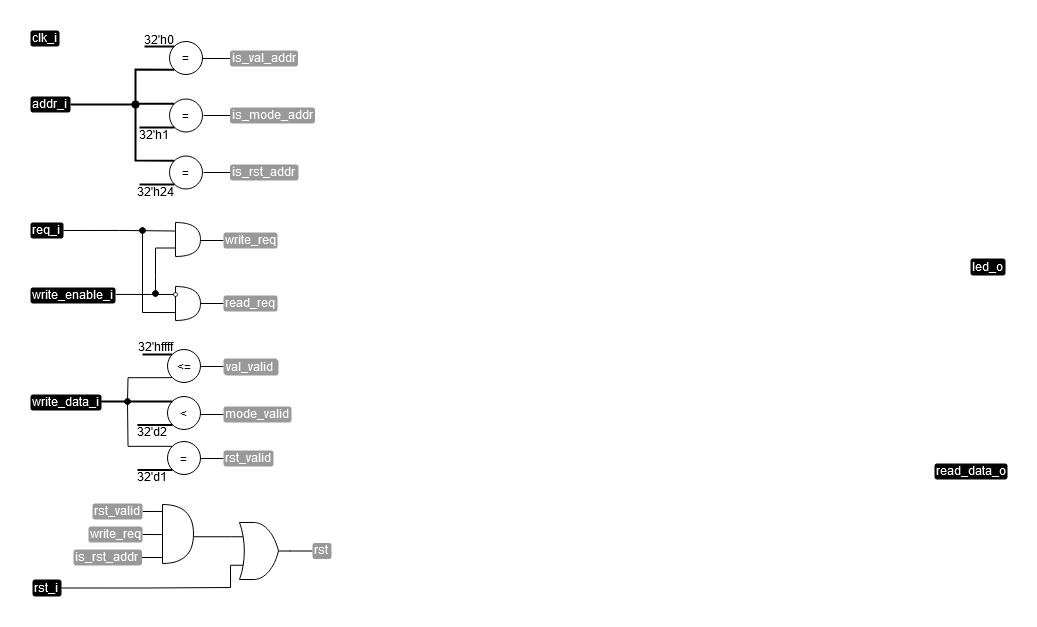

The diagram above was exported from draw.io. Its source (the exported page's mxGraphModel, read from the mxfile embedded in the PNG):
<mxGraphModel dx="1227" dy="1124" grid="1" gridSize="1" guides="1" tooltips="1" connect="1" arrows="1" fold="1" page="1" pageScale="1" pageWidth="827" pageHeight="1169" math="0" shadow="0">
  <root>
    <mxCell id="0" />
    <mxCell id="1" parent="0" />
    <mxCell id="2" value="clk_i" style="text;html=1;strokeColor=none;fillColor=#000000;align=left;verticalAlign=middle;whiteSpace=wrap;rounded=1;fontColor=#FFFFFF;spacingBottom=2;" vertex="1" parent="1">
      <mxGeometry x="112" y="247" width="29" height="16" as="geometry" />
    </mxCell>
    <mxCell id="3" style="edgeStyle=orthogonalEdgeStyle;rounded=0;orthogonalLoop=1;jettySize=auto;html=1;exitX=1;exitY=0.5;exitDx=0;exitDy=0;entryX=0;entryY=0.75;entryDx=0;entryDy=0;entryPerimeter=0;endArrow=none;endFill=0;" edge="1" source="4" target="64" parent="1">
      <mxGeometry relative="1" as="geometry">
        <Array as="points">
          <mxPoint x="227" y="805" />
          <mxPoint x="312" y="804" />
        </Array>
      </mxGeometry>
    </mxCell>
    <mxCell id="4" value="rst_i" style="text;html=1;strokeColor=none;fillColor=#000000;align=left;verticalAlign=middle;whiteSpace=wrap;rounded=1;fontColor=#FFFFFF;spacingBottom=2;" vertex="1" parent="1">
      <mxGeometry x="114" y="796" width="29" height="17" as="geometry" />
    </mxCell>
    <mxCell id="5" value="write_data_i" style="text;html=1;strokeColor=none;fillColor=#000000;align=left;verticalAlign=middle;whiteSpace=wrap;rounded=1;fontColor=#FFFFFF;spacingBottom=2;" vertex="1" parent="1">
      <mxGeometry x="112" y="611" width="71" height="16" as="geometry" />
    </mxCell>
    <mxCell id="6" value="addr_i" style="text;html=1;strokeColor=none;fillColor=#000000;align=left;verticalAlign=middle;whiteSpace=wrap;rounded=1;fontColor=#FFFFFF;spacingBottom=2;" vertex="1" parent="1">
      <mxGeometry x="112" y="313" width="40" height="16" as="geometry" />
    </mxCell>
    <mxCell id="7" style="edgeStyle=orthogonalEdgeStyle;rounded=0;orthogonalLoop=1;jettySize=auto;html=1;exitX=1.001;exitY=0.433;exitDx=0;exitDy=0;endArrow=none;endFill=0;exitPerimeter=0;" edge="1" source="8" parent="1">
      <mxGeometry relative="1" as="geometry">
        <mxPoint x="206" y="466" as="sourcePoint" />
        <mxPoint x="257" y="511" as="targetPoint" />
        <Array as="points">
          <mxPoint x="232" y="511" />
        </Array>
      </mxGeometry>
    </mxCell>
    <mxCell id="8" value="write_enable_i" style="text;html=1;strokeColor=none;fillColor=#000000;align=left;verticalAlign=middle;whiteSpace=wrap;rounded=1;fontColor=#FFFFFF;spacingBottom=2;" vertex="1" parent="1">
      <mxGeometry x="112" y="504" width="85" height="16" as="geometry" />
    </mxCell>
    <mxCell id="9" style="edgeStyle=orthogonalEdgeStyle;rounded=0;orthogonalLoop=1;jettySize=auto;html=1;exitX=1;exitY=0.5;exitDx=0;exitDy=0;entryX=0;entryY=0.25;entryDx=0;entryDy=0;entryPerimeter=0;endArrow=none;endFill=0;" edge="1" source="10" target="15" parent="1">
      <mxGeometry relative="1" as="geometry" />
    </mxCell>
    <mxCell id="10" value="req_i" style="text;html=1;strokeColor=none;fillColor=#000000;align=left;verticalAlign=middle;whiteSpace=wrap;rounded=1;fontColor=#FFFFFF;spacingBottom=2;" vertex="1" parent="1">
      <mxGeometry x="112" y="439" width="33" height="16" as="geometry" />
    </mxCell>
    <mxCell id="11" value="" style="endArrow=none;html=1;rounded=0;strokeWidth=2;entryX=0.047;entryY=0.297;entryDx=0;entryDy=0;entryPerimeter=0;" edge="1" parent="1">
      <mxGeometry width="50" height="50" relative="1" as="geometry">
        <mxPoint x="226.06" y="263" as="sourcePoint" />
        <mxPoint x="256" y="262.94" as="targetPoint" />
      </mxGeometry>
    </mxCell>
    <mxCell id="12" value="32'h0" style="text;html=1;strokeColor=none;fillColor=none;align=center;verticalAlign=middle;whiteSpace=wrap;rounded=0;" vertex="1" parent="1">
      <mxGeometry x="225" y="249" width="32" height="13" as="geometry" />
    </mxCell>
    <mxCell id="13" value="" style="endArrow=none;html=1;rounded=0;" edge="1" parent="1">
      <mxGeometry width="50" height="50" relative="1" as="geometry">
        <mxPoint x="282" y="457" as="sourcePoint" />
        <mxPoint x="305" y="457" as="targetPoint" />
      </mxGeometry>
    </mxCell>
    <mxCell id="14" style="edgeStyle=orthogonalEdgeStyle;rounded=0;orthogonalLoop=1;jettySize=auto;html=1;exitX=0;exitY=0.75;exitDx=0;exitDy=0;exitPerimeter=0;endArrow=oval;endFill=1;" edge="1" source="15" parent="1">
      <mxGeometry relative="1" as="geometry">
        <mxPoint x="237" y="510.0000000000001" as="targetPoint" />
      </mxGeometry>
    </mxCell>
    <mxCell id="15" value="" style="shape=or;whiteSpace=wrap;html=1;" vertex="1" parent="1">
      <mxGeometry x="257" y="439" width="25" height="34" as="geometry" />
    </mxCell>
    <mxCell id="16" value="write_req" style="text;html=1;strokeColor=none;fillColor=#999999;align=left;verticalAlign=middle;whiteSpace=wrap;rounded=1;fontColor=#FFFFFF;spacingBottom=2;" vertex="1" parent="1">
      <mxGeometry x="305" y="449" width="54" height="16" as="geometry" />
    </mxCell>
    <mxCell id="17" value="" style="shape=or;whiteSpace=wrap;html=1;" vertex="1" parent="1">
      <mxGeometry x="257" y="503" width="25" height="34" as="geometry" />
    </mxCell>
    <mxCell id="18" value="" style="endArrow=oval;html=1;rounded=0;startArrow=none;startFill=0;endFill=1;exitX=-0.021;exitY=0.766;exitDx=0;exitDy=0;exitPerimeter=0;" edge="1" source="17" parent="1">
      <mxGeometry width="50" height="50" relative="1" as="geometry">
        <mxPoint x="256" y="504" as="sourcePoint" />
        <mxPoint x="224" y="447" as="targetPoint" />
        <Array as="points">
          <mxPoint x="224" y="529" />
        </Array>
      </mxGeometry>
    </mxCell>
    <mxCell id="19" value="" style="ellipse;whiteSpace=wrap;html=1;aspect=fixed;" vertex="1" parent="1">
      <mxGeometry x="255" y="509" width="4" height="4" as="geometry" />
    </mxCell>
    <mxCell id="20" value="" style="endArrow=none;html=1;rounded=0;" edge="1" parent="1">
      <mxGeometry width="50" height="50" relative="1" as="geometry">
        <mxPoint x="282" y="520" as="sourcePoint" />
        <mxPoint x="305" y="520" as="targetPoint" />
      </mxGeometry>
    </mxCell>
    <mxCell id="21" value="read_req" style="text;html=1;strokeColor=none;fillColor=#999999;align=left;verticalAlign=middle;whiteSpace=wrap;rounded=1;fontColor=#FFFFFF;spacingBottom=2;" vertex="1" parent="1">
      <mxGeometry x="305" y="512" width="54" height="16" as="geometry" />
    </mxCell>
    <mxCell id="22" value="32'h1" style="text;html=1;strokeColor=none;fillColor=none;align=center;verticalAlign=middle;whiteSpace=wrap;rounded=0;" vertex="1" parent="1">
      <mxGeometry x="220" y="344" width="32" height="13" as="geometry" />
    </mxCell>
    <mxCell id="23" value="" style="endArrow=none;html=1;rounded=0;" edge="1" parent="1">
      <mxGeometry width="50" height="50" relative="1" as="geometry">
        <mxPoint x="284.5" y="275" as="sourcePoint" />
        <mxPoint x="311.5" y="275" as="targetPoint" />
      </mxGeometry>
    </mxCell>
    <mxCell id="24" value="is_val_addr" style="text;html=1;strokeColor=none;fillColor=#999999;align=left;verticalAlign=middle;whiteSpace=wrap;rounded=1;fontColor=#FFFFFF;spacingBottom=2;" vertex="1" parent="1">
      <mxGeometry x="311.5" y="267" width="68" height="16" as="geometry" />
    </mxCell>
    <mxCell id="25" value="" style="endArrow=none;html=1;rounded=0;exitX=1;exitY=0.5;exitDx=0;exitDy=0;entryX=0;entryY=0.5;entryDx=0;entryDy=0;" edge="1" target="26" parent="1">
      <mxGeometry width="50" height="50" relative="1" as="geometry">
        <mxPoint x="284.99999999999966" y="332" as="sourcePoint" />
        <mxPoint x="309" y="332.5" as="targetPoint" />
      </mxGeometry>
    </mxCell>
    <mxCell id="26" value="is_mode_addr" style="text;html=1;strokeColor=none;fillColor=#999999;align=left;verticalAlign=middle;whiteSpace=wrap;rounded=1;fontColor=#FFFFFF;spacingBottom=2;" vertex="1" parent="1">
      <mxGeometry x="311.5" y="324" width="85" height="16" as="geometry" />
    </mxCell>
    <mxCell id="27" style="edgeStyle=orthogonalEdgeStyle;rounded=0;orthogonalLoop=1;jettySize=auto;html=1;exitX=0;exitY=0;exitDx=0;exitDy=0;endArrow=none;endFill=0;strokeWidth=2;" edge="1" source="28" parent="1">
      <mxGeometry relative="1" as="geometry">
        <mxPoint x="217" y="320" as="targetPoint" />
      </mxGeometry>
    </mxCell>
    <mxCell id="28" value="=" style="ellipse;whiteSpace=wrap;html=1;aspect=fixed;" vertex="1" parent="1">
      <mxGeometry x="251" y="315.5" width="33" height="33" as="geometry" />
    </mxCell>
    <mxCell id="29" value="=" style="ellipse;whiteSpace=wrap;html=1;aspect=fixed;" vertex="1" parent="1">
      <mxGeometry x="251" y="258" width="33" height="33" as="geometry" />
    </mxCell>
    <mxCell id="30" value="" style="endArrow=none;html=1;rounded=0;strokeWidth=2;entryX=0;entryY=0;entryDx=0;entryDy=0;exitX=1;exitY=0.5;exitDx=0;exitDy=0;" edge="1" source="6" target="54" parent="1">
      <mxGeometry width="50" height="50" relative="1" as="geometry">
        <mxPoint x="152" y="302" as="sourcePoint" />
        <mxPoint x="246" y="327" as="targetPoint" />
        <Array as="points">
          <mxPoint x="217" y="321" />
          <mxPoint x="217" y="377" />
        </Array>
      </mxGeometry>
    </mxCell>
    <mxCell id="31" value="" style="endArrow=none;html=1;rounded=0;entryX=0;entryY=1;entryDx=0;entryDy=0;strokeWidth=2;startArrow=oval;startFill=1;" edge="1" target="29" parent="1">
      <mxGeometry width="50" height="50" relative="1" as="geometry">
        <mxPoint x="217" y="321" as="sourcePoint" />
        <mxPoint x="233" y="270" as="targetPoint" />
        <Array as="points">
          <mxPoint x="217" y="286" />
        </Array>
      </mxGeometry>
    </mxCell>
    <mxCell id="32" value="" style="endArrow=none;html=1;rounded=0;strokeWidth=2;" edge="1" parent="1">
      <mxGeometry width="50" height="50" relative="1" as="geometry">
        <mxPoint x="221" y="344" as="sourcePoint" />
        <mxPoint x="256" y="344" as="targetPoint" />
      </mxGeometry>
    </mxCell>
    <mxCell id="33" style="edgeStyle=orthogonalEdgeStyle;rounded=0;orthogonalLoop=1;jettySize=auto;html=1;exitX=0;exitY=0;exitDx=0;exitDy=0;endArrow=none;endFill=0;" edge="1" source="34" parent="1">
      <mxGeometry relative="1" as="geometry">
        <mxPoint x="209" y="619" as="targetPoint" />
      </mxGeometry>
    </mxCell>
    <mxCell id="34" value="=" style="ellipse;whiteSpace=wrap;html=1;aspect=fixed;" vertex="1" parent="1">
      <mxGeometry x="249" y="658" width="33" height="33" as="geometry" />
    </mxCell>
    <mxCell id="35" value="" style="endArrow=none;html=1;rounded=0;strokeWidth=2;" edge="1" parent="1">
      <mxGeometry width="50" height="50" relative="1" as="geometry">
        <mxPoint x="219" y="686.5" as="sourcePoint" />
        <mxPoint x="254" y="686.5" as="targetPoint" />
      </mxGeometry>
    </mxCell>
    <mxCell id="36" value="" style="endArrow=none;html=1;rounded=0;strokeWidth=2;entryX=0.047;entryY=0.297;entryDx=0;entryDy=0;entryPerimeter=0;" edge="1" parent="1">
      <mxGeometry width="50" height="50" relative="1" as="geometry">
        <mxPoint x="224.06" y="571" as="sourcePoint" />
        <mxPoint x="254" y="570.94" as="targetPoint" />
      </mxGeometry>
    </mxCell>
    <mxCell id="37" value="32'hffff" style="text;html=1;strokeColor=none;fillColor=none;align=center;verticalAlign=middle;whiteSpace=wrap;rounded=0;" vertex="1" parent="1">
      <mxGeometry x="221" y="557" width="32" height="13" as="geometry" />
    </mxCell>
    <mxCell id="38" style="edgeStyle=orthogonalEdgeStyle;rounded=0;orthogonalLoop=1;jettySize=auto;html=1;exitX=0;exitY=1;exitDx=0;exitDy=0;endArrow=oval;endFill=1;" edge="1" source="39" parent="1">
      <mxGeometry relative="1" as="geometry">
        <mxPoint x="209" y="618" as="targetPoint" />
      </mxGeometry>
    </mxCell>
    <mxCell id="39" value="&amp;lt;=" style="ellipse;whiteSpace=wrap;html=1;aspect=fixed;" vertex="1" parent="1">
      <mxGeometry x="249" y="566" width="33" height="33" as="geometry" />
    </mxCell>
    <mxCell id="40" value="32'd1" style="text;html=1;strokeColor=none;fillColor=none;align=center;verticalAlign=middle;whiteSpace=wrap;rounded=0;" vertex="1" parent="1">
      <mxGeometry x="218" y="687" width="32" height="13" as="geometry" />
    </mxCell>
    <mxCell id="41" value="&amp;lt;" style="ellipse;whiteSpace=wrap;html=1;aspect=fixed;" vertex="1" parent="1">
      <mxGeometry x="249" y="613" width="33" height="33" as="geometry" />
    </mxCell>
    <mxCell id="42" value="" style="endArrow=none;html=1;rounded=0;strokeWidth=2;" edge="1" parent="1">
      <mxGeometry width="50" height="50" relative="1" as="geometry">
        <mxPoint x="219" y="641.5" as="sourcePoint" />
        <mxPoint x="254" y="641.5" as="targetPoint" />
      </mxGeometry>
    </mxCell>
    <mxCell id="43" value="32'd2" style="text;html=1;strokeColor=none;fillColor=none;align=center;verticalAlign=middle;whiteSpace=wrap;rounded=0;" vertex="1" parent="1">
      <mxGeometry x="218" y="642" width="32" height="13" as="geometry" />
    </mxCell>
    <mxCell id="44" value="" style="endArrow=none;html=1;rounded=0;strokeWidth=2;exitX=0.996;exitY=0.438;exitDx=0;exitDy=0;exitPerimeter=0;" edge="1" source="5" parent="1">
      <mxGeometry width="50" height="50" relative="1" as="geometry">
        <mxPoint x="219.5" y="618" as="sourcePoint" />
        <mxPoint x="254" y="618" as="targetPoint" />
      </mxGeometry>
    </mxCell>
    <mxCell id="45" value="" style="endArrow=none;html=1;rounded=0;" edge="1" parent="1">
      <mxGeometry width="50" height="50" relative="1" as="geometry">
        <mxPoint x="282" y="583" as="sourcePoint" />
        <mxPoint x="305" y="583" as="targetPoint" />
      </mxGeometry>
    </mxCell>
    <mxCell id="46" value="val_valid" style="text;html=1;strokeColor=none;fillColor=#999999;align=left;verticalAlign=middle;whiteSpace=wrap;rounded=1;fontColor=#FFFFFF;spacingBottom=2;" vertex="1" parent="1">
      <mxGeometry x="305" y="575" width="54" height="16" as="geometry" />
    </mxCell>
    <mxCell id="47" value="" style="endArrow=none;html=1;rounded=0;" edge="1" parent="1">
      <mxGeometry width="50" height="50" relative="1" as="geometry">
        <mxPoint x="282" y="631" as="sourcePoint" />
        <mxPoint x="305" y="631" as="targetPoint" />
      </mxGeometry>
    </mxCell>
    <mxCell id="48" value="mode_valid" style="text;html=1;strokeColor=none;fillColor=#999999;align=left;verticalAlign=middle;whiteSpace=wrap;rounded=1;fontColor=#FFFFFF;spacingBottom=2;" vertex="1" parent="1">
      <mxGeometry x="305" y="623" width="68" height="16" as="geometry" />
    </mxCell>
    <mxCell id="49" value="" style="endArrow=none;html=1;rounded=0;" edge="1" parent="1">
      <mxGeometry width="50" height="50" relative="1" as="geometry">
        <mxPoint x="282" y="675" as="sourcePoint" />
        <mxPoint x="305" y="675" as="targetPoint" />
      </mxGeometry>
    </mxCell>
    <mxCell id="50" value="rst_valid" style="text;html=1;strokeColor=none;fillColor=#999999;align=left;verticalAlign=middle;whiteSpace=wrap;rounded=1;fontColor=#FFFFFF;spacingBottom=2;" vertex="1" parent="1">
      <mxGeometry x="305" y="667" width="50" height="16" as="geometry" />
    </mxCell>
    <mxCell id="51" value="32'h24" style="text;html=1;strokeColor=none;fillColor=none;align=center;verticalAlign=middle;whiteSpace=wrap;rounded=0;" vertex="1" parent="1">
      <mxGeometry x="221" y="401" width="32" height="13" as="geometry" />
    </mxCell>
    <mxCell id="52" value="" style="endArrow=none;html=1;rounded=0;exitX=1;exitY=0.5;exitDx=0;exitDy=0;entryX=0;entryY=0.5;entryDx=0;entryDy=0;" edge="1" target="53" parent="1">
      <mxGeometry width="50" height="50" relative="1" as="geometry">
        <mxPoint x="284.99999999999966" y="389" as="sourcePoint" />
        <mxPoint x="309" y="389.5" as="targetPoint" />
      </mxGeometry>
    </mxCell>
    <mxCell id="53" value="is_rst_addr" style="text;html=1;strokeColor=none;fillColor=#999999;align=left;verticalAlign=middle;whiteSpace=wrap;rounded=1;fontColor=#FFFFFF;spacingBottom=2;" vertex="1" parent="1">
      <mxGeometry x="311.5" y="381" width="68.5" height="16" as="geometry" />
    </mxCell>
    <mxCell id="54" value="=" style="ellipse;whiteSpace=wrap;html=1;aspect=fixed;" vertex="1" parent="1">
      <mxGeometry x="251" y="372.5" width="33" height="33" as="geometry" />
    </mxCell>
    <mxCell id="55" value="" style="endArrow=none;html=1;rounded=0;strokeWidth=2;" edge="1" parent="1">
      <mxGeometry width="50" height="50" relative="1" as="geometry">
        <mxPoint x="221" y="401" as="sourcePoint" />
        <mxPoint x="256" y="401" as="targetPoint" />
      </mxGeometry>
    </mxCell>
    <mxCell id="56" value="" style="shape=or;whiteSpace=wrap;html=1;" vertex="1" parent="1">
      <mxGeometry x="244" y="721" width="31" height="59" as="geometry" />
    </mxCell>
    <mxCell id="57" style="edgeStyle=orthogonalEdgeStyle;rounded=0;orthogonalLoop=1;jettySize=auto;html=1;exitX=1;exitY=0.5;exitDx=0;exitDy=0;endArrow=none;endFill=0;entryX=-0.012;entryY=0.118;entryDx=0;entryDy=0;entryPerimeter=0;" edge="1" source="58" target="56" parent="1">
      <mxGeometry relative="1" as="geometry">
        <mxPoint x="243" y="727" as="targetPoint" />
      </mxGeometry>
    </mxCell>
    <mxCell id="58" value="rst_valid" style="text;html=1;strokeColor=none;fillColor=#999999;align=left;verticalAlign=middle;whiteSpace=wrap;rounded=1;fontColor=#FFFFFF;spacingBottom=2;" vertex="1" parent="1">
      <mxGeometry x="174" y="720" width="50" height="16" as="geometry" />
    </mxCell>
    <mxCell id="59" style="edgeStyle=orthogonalEdgeStyle;rounded=0;orthogonalLoop=1;jettySize=auto;html=1;exitX=1;exitY=0.5;exitDx=0;exitDy=0;entryX=0;entryY=0.5;entryDx=0;entryDy=0;entryPerimeter=0;endArrow=none;endFill=0;" edge="1" source="60" target="56" parent="1">
      <mxGeometry relative="1" as="geometry" />
    </mxCell>
    <mxCell id="60" value="write_req" style="text;html=1;strokeColor=none;fillColor=#999999;align=left;verticalAlign=middle;whiteSpace=wrap;rounded=1;fontColor=#FFFFFF;spacingBottom=2;" vertex="1" parent="1">
      <mxGeometry x="170" y="743" width="54" height="16" as="geometry" />
    </mxCell>
    <mxCell id="61" style="edgeStyle=orthogonalEdgeStyle;rounded=0;orthogonalLoop=1;jettySize=auto;html=1;exitX=1;exitY=0.5;exitDx=0;exitDy=0;entryX=-0.014;entryY=0.904;entryDx=0;entryDy=0;entryPerimeter=0;endArrow=none;endFill=0;" edge="1" source="62" target="56" parent="1">
      <mxGeometry relative="1" as="geometry" />
    </mxCell>
    <mxCell id="62" value="is_rst_addr" style="text;html=1;strokeColor=none;fillColor=#999999;align=left;verticalAlign=middle;whiteSpace=wrap;rounded=1;fontColor=#FFFFFF;spacingBottom=2;" vertex="1" parent="1">
      <mxGeometry x="155" y="766" width="68.5" height="16" as="geometry" />
    </mxCell>
    <mxCell id="63" style="edgeStyle=orthogonalEdgeStyle;rounded=0;orthogonalLoop=1;jettySize=auto;html=1;exitX=0;exitY=0.25;exitDx=0;exitDy=0;exitPerimeter=0;entryX=1.009;entryY=0.546;entryDx=0;entryDy=0;entryPerimeter=0;endArrow=none;endFill=0;" edge="1" source="64" target="56" parent="1">
      <mxGeometry relative="1" as="geometry" />
    </mxCell>
    <mxCell id="64" value="" style="verticalLabelPosition=bottom;shadow=0;dashed=0;align=center;html=1;verticalAlign=top;shape=mxgraph.electrical.logic_gates.logic_gate;operation=or;" vertex="1" parent="1">
      <mxGeometry x="312" y="739" width="60" height="57" as="geometry" />
    </mxCell>
    <mxCell id="65" value="" style="endArrow=none;html=1;rounded=0;" edge="1" parent="1">
      <mxGeometry width="50" height="50" relative="1" as="geometry">
        <mxPoint x="371" y="767.5" as="sourcePoint" />
        <mxPoint x="394" y="767.5" as="targetPoint" />
      </mxGeometry>
    </mxCell>
    <mxCell id="66" value="rst" style="text;html=1;strokeColor=none;fillColor=#999999;align=left;verticalAlign=middle;whiteSpace=wrap;rounded=1;fontColor=#FFFFFF;spacingBottom=2;" vertex="1" parent="1">
      <mxGeometry x="394" y="759.5" width="19" height="16" as="geometry" />
    </mxCell>
    <mxCell id="67" value="val_valid" style="text;html=1;strokeColor=none;fillColor=#999999;align=left;verticalAlign=middle;whiteSpace=wrap;rounded=1;fontColor=#FFFFFF;spacingBottom=2;" vertex="1" parent="1">
      <mxGeometry x="306" y="576" width="54" height="16" as="geometry" />
    </mxCell>
    <mxCell id="68" value="led_o" style="text;html=1;strokeColor=none;fillColor=#000000;align=left;verticalAlign=middle;whiteSpace=wrap;rounded=1;fontColor=#FFFFFF;spacingBottom=2;" vertex="1" parent="1">
      <mxGeometry x="1052" y="475" width="35" height="17" as="geometry" />
    </mxCell>
    <mxCell id="69" value="read_data_o" style="text;html=1;strokeColor=none;fillColor=#000000;align=left;verticalAlign=middle;whiteSpace=wrap;rounded=1;fontColor=#FFFFFF;spacingBottom=2;" vertex="1" parent="1">
      <mxGeometry x="1016" y="680" width="73" height="16" as="geometry" />
    </mxCell>
  </root>
</mxGraphModel>